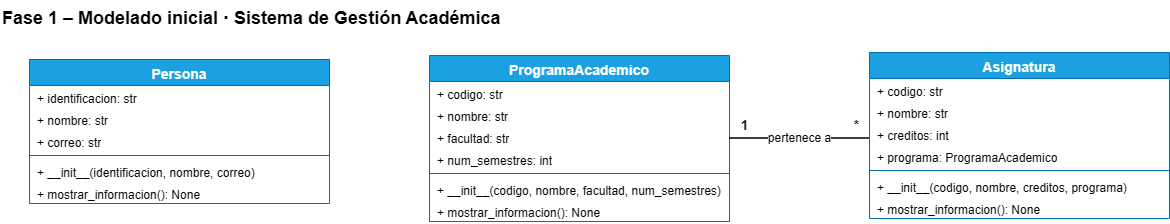

The diagram above was exported from draw.io. Its source (the exported page's mxGraphModel, read from the mxfile embedded in the PNG):
<mxGraphModel dx="1212" dy="660" grid="1" gridSize="10" guides="1" tooltips="1" connect="1" arrows="1" fold="1" page="1" pageScale="1" pageWidth="827" pageHeight="1169" math="0" shadow="0">
  <root>
    <mxCell id="0" />
    <mxCell id="1" parent="0" />
    <mxCell id="IVZ5TowRy3xAIa2wslN1-4" parent="1" style="text;html=1;align=left;verticalAlign=middle;fontSize=18;fontStyle=1;" value="Fase 1 – Modelado inicial · Sistema de Gestión Académica&amp;nbsp;" vertex="1">
      <mxGeometry height="36" width="1120" x="19" y="20" as="geometry" />
    </mxCell>
    <mxCell id="IVZ5TowRy3xAIa2wslN1-5" parent="1" style="swimlane;fontStyle=1;align=center;verticalAlign=top;childLayout=stackLayout;horizontal=1;startSize=26;horizontalStack=0;resizeParent=1;resizeParentMax=0;resizeLast=0;collapsible=0;marginBottom=0;whiteSpace=wrap;html=1;fillColor=#1ba1e2;strokeColor=#006EAF;swimlaneFillColor=#ffffff;fontSize=14;fontColor=#ffffff;" value="Persona" vertex="1">
      <mxGeometry height="144" width="300" x="48" y="79" as="geometry" />
    </mxCell>
    <mxCell id="IVZ5TowRy3xAIa2wslN1-6" parent="IVZ5TowRy3xAIa2wslN1-5" style="text;strokeColor=none;fillColor=none;align=left;verticalAlign=top;spacingLeft=6;spacingRight=4;overflow=hidden;rotatable=0;points=[[0,0.5],[1,0.5]];portConstraint=eastwest;whiteSpace=wrap;html=1;fontSize=12;" value="+ identificacion: str" vertex="1">
      <mxGeometry height="22" width="300" y="26" as="geometry" />
    </mxCell>
    <mxCell id="IVZ5TowRy3xAIa2wslN1-7" parent="IVZ5TowRy3xAIa2wslN1-5" style="text;strokeColor=none;fillColor=none;align=left;verticalAlign=top;spacingLeft=6;spacingRight=4;overflow=hidden;rotatable=0;points=[[0,0.5],[1,0.5]];portConstraint=eastwest;whiteSpace=wrap;html=1;fontSize=12;" value="+ nombre: str" vertex="1">
      <mxGeometry height="22" width="300" y="48" as="geometry" />
    </mxCell>
    <mxCell id="IVZ5TowRy3xAIa2wslN1-8" parent="IVZ5TowRy3xAIa2wslN1-5" style="text;strokeColor=none;fillColor=none;align=left;verticalAlign=top;spacingLeft=6;spacingRight=4;overflow=hidden;rotatable=0;points=[[0,0.5],[1,0.5]];portConstraint=eastwest;whiteSpace=wrap;html=1;fontSize=12;" value="+ correo: str" vertex="1">
      <mxGeometry height="22" width="300" y="70" as="geometry" />
    </mxCell>
    <mxCell id="IVZ5TowRy3xAIa2wslN1-9" parent="IVZ5TowRy3xAIa2wslN1-5" style="line;strokeWidth=1;fillColor=none;align=left;verticalAlign=middle;spacingTop=-1;spacingLeft=3;spacingRight=3;rotatable=0;labelPosition=right;points=[];portConstraint=eastwest;strokeColor=inherit;" value="" vertex="1">
      <mxGeometry height="8" width="300" y="92" as="geometry" />
    </mxCell>
    <mxCell id="IVZ5TowRy3xAIa2wslN1-10" parent="IVZ5TowRy3xAIa2wslN1-5" style="text;strokeColor=none;fillColor=none;align=left;verticalAlign=top;spacingLeft=6;spacingRight=4;overflow=hidden;rotatable=0;points=[[0,0.5],[1,0.5]];portConstraint=eastwest;whiteSpace=wrap;html=1;fontSize=12;" value="+ __init__(identificacion, nombre, correo)" vertex="1">
      <mxGeometry height="22" width="300" y="100" as="geometry" />
    </mxCell>
    <mxCell id="IVZ5TowRy3xAIa2wslN1-11" parent="IVZ5TowRy3xAIa2wslN1-5" style="text;strokeColor=none;fillColor=none;align=left;verticalAlign=top;spacingLeft=6;spacingRight=4;overflow=hidden;rotatable=0;points=[[0,0.5],[1,0.5]];portConstraint=eastwest;whiteSpace=wrap;html=1;fontSize=12;" value="+ mostrar_informacion(): None" vertex="1">
      <mxGeometry height="22" width="300" y="122" as="geometry" />
    </mxCell>
    <mxCell id="IVZ5TowRy3xAIa2wslN1-12" parent="1" style="swimlane;fontStyle=1;align=center;verticalAlign=top;childLayout=stackLayout;horizontal=1;startSize=26;horizontalStack=0;resizeParent=1;resizeParentMax=0;resizeLast=0;collapsible=0;marginBottom=0;whiteSpace=wrap;html=1;fillColor=#1ba1e2;strokeColor=#006EAF;swimlaneFillColor=#ffffff;fontSize=14;fontColor=#ffffff;" value="ProgramaAcademico" vertex="1">
      <mxGeometry height="166" width="300" x="448" y="75" as="geometry" />
    </mxCell>
    <mxCell id="IVZ5TowRy3xAIa2wslN1-13" parent="IVZ5TowRy3xAIa2wslN1-12" style="text;strokeColor=none;fillColor=none;align=left;verticalAlign=top;spacingLeft=6;spacingRight=4;overflow=hidden;rotatable=0;points=[[0,0.5],[1,0.5]];portConstraint=eastwest;whiteSpace=wrap;html=1;fontSize=12;" value="+ codigo: str" vertex="1">
      <mxGeometry height="22" width="300" y="26" as="geometry" />
    </mxCell>
    <mxCell id="IVZ5TowRy3xAIa2wslN1-14" parent="IVZ5TowRy3xAIa2wslN1-12" style="text;strokeColor=none;fillColor=none;align=left;verticalAlign=top;spacingLeft=6;spacingRight=4;overflow=hidden;rotatable=0;points=[[0,0.5],[1,0.5]];portConstraint=eastwest;whiteSpace=wrap;html=1;fontSize=12;" value="+ nombre: str" vertex="1">
      <mxGeometry height="22" width="300" y="48" as="geometry" />
    </mxCell>
    <mxCell id="IVZ5TowRy3xAIa2wslN1-15" parent="IVZ5TowRy3xAIa2wslN1-12" style="text;strokeColor=none;fillColor=none;align=left;verticalAlign=top;spacingLeft=6;spacingRight=4;overflow=hidden;rotatable=0;points=[[0,0.5],[1,0.5]];portConstraint=eastwest;whiteSpace=wrap;html=1;fontSize=12;" value="+ facultad: str" vertex="1">
      <mxGeometry height="22" width="300" y="70" as="geometry" />
    </mxCell>
    <mxCell id="IVZ5TowRy3xAIa2wslN1-16" parent="IVZ5TowRy3xAIa2wslN1-12" style="text;strokeColor=none;fillColor=none;align=left;verticalAlign=top;spacingLeft=6;spacingRight=4;overflow=hidden;rotatable=0;points=[[0,0.5],[1,0.5]];portConstraint=eastwest;whiteSpace=wrap;html=1;fontSize=12;" value="+ num_semestres: int" vertex="1">
      <mxGeometry height="22" width="300" y="92" as="geometry" />
    </mxCell>
    <mxCell id="IVZ5TowRy3xAIa2wslN1-17" parent="IVZ5TowRy3xAIa2wslN1-12" style="line;strokeWidth=1;fillColor=none;align=left;verticalAlign=middle;spacingTop=-1;spacingLeft=3;spacingRight=3;rotatable=0;labelPosition=right;points=[];portConstraint=eastwest;strokeColor=inherit;" value="" vertex="1">
      <mxGeometry height="8" width="300" y="114" as="geometry" />
    </mxCell>
    <mxCell id="IVZ5TowRy3xAIa2wslN1-18" parent="IVZ5TowRy3xAIa2wslN1-12" style="text;strokeColor=none;fillColor=none;align=left;verticalAlign=top;spacingLeft=6;spacingRight=4;overflow=hidden;rotatable=0;points=[[0,0.5],[1,0.5]];portConstraint=eastwest;whiteSpace=wrap;html=1;fontSize=12;" value="+ __init__(codigo, nombre, facultad, num_semestres)" vertex="1">
      <mxGeometry height="22" width="300" y="122" as="geometry" />
    </mxCell>
    <mxCell id="IVZ5TowRy3xAIa2wslN1-19" parent="IVZ5TowRy3xAIa2wslN1-12" style="text;strokeColor=none;fillColor=none;align=left;verticalAlign=top;spacingLeft=6;spacingRight=4;overflow=hidden;rotatable=0;points=[[0,0.5],[1,0.5]];portConstraint=eastwest;whiteSpace=wrap;html=1;fontSize=12;" value="+ mostrar_informacion(): None" vertex="1">
      <mxGeometry height="22" width="300" y="144" as="geometry" />
    </mxCell>
    <mxCell id="IVZ5TowRy3xAIa2wslN1-20" parent="1" style="swimlane;fontStyle=1;align=center;verticalAlign=top;childLayout=stackLayout;horizontal=1;startSize=26;horizontalStack=0;resizeParent=1;resizeParentMax=0;resizeLast=0;collapsible=0;marginBottom=0;whiteSpace=wrap;html=1;fillColor=#1ba1e2;strokeColor=#006EAF;swimlaneFillColor=#ffffff;fontSize=14;fontColor=#ffffff;" value="Asignatura" vertex="1">
      <mxGeometry height="166" width="300" x="888" y="72" as="geometry" />
    </mxCell>
    <mxCell id="IVZ5TowRy3xAIa2wslN1-21" parent="IVZ5TowRy3xAIa2wslN1-20" style="text;strokeColor=none;fillColor=none;align=left;verticalAlign=top;spacingLeft=6;spacingRight=4;overflow=hidden;rotatable=0;points=[[0,0.5],[1,0.5]];portConstraint=eastwest;whiteSpace=wrap;html=1;fontSize=12;" value="+ codigo: str" vertex="1">
      <mxGeometry height="22" width="300" y="26" as="geometry" />
    </mxCell>
    <mxCell id="IVZ5TowRy3xAIa2wslN1-22" parent="IVZ5TowRy3xAIa2wslN1-20" style="text;strokeColor=none;fillColor=none;align=left;verticalAlign=top;spacingLeft=6;spacingRight=4;overflow=hidden;rotatable=0;points=[[0,0.5],[1,0.5]];portConstraint=eastwest;whiteSpace=wrap;html=1;fontSize=12;" value="+ nombre: str" vertex="1">
      <mxGeometry height="22" width="300" y="48" as="geometry" />
    </mxCell>
    <mxCell id="IVZ5TowRy3xAIa2wslN1-23" parent="IVZ5TowRy3xAIa2wslN1-20" style="text;strokeColor=none;fillColor=none;align=left;verticalAlign=top;spacingLeft=6;spacingRight=4;overflow=hidden;rotatable=0;points=[[0,0.5],[1,0.5]];portConstraint=eastwest;whiteSpace=wrap;html=1;fontSize=12;" value="+ creditos: int" vertex="1">
      <mxGeometry height="22" width="300" y="70" as="geometry" />
    </mxCell>
    <mxCell id="IVZ5TowRy3xAIa2wslN1-24" parent="IVZ5TowRy3xAIa2wslN1-20" style="text;strokeColor=none;fillColor=none;align=left;verticalAlign=top;spacingLeft=6;spacingRight=4;overflow=hidden;rotatable=0;points=[[0,0.5],[1,0.5]];portConstraint=eastwest;whiteSpace=wrap;html=1;fontSize=12;" value="+ programa: ProgramaAcademico" vertex="1">
      <mxGeometry height="22" width="300" y="92" as="geometry" />
    </mxCell>
    <mxCell id="IVZ5TowRy3xAIa2wslN1-25" parent="IVZ5TowRy3xAIa2wslN1-20" style="line;strokeWidth=1;fillColor=none;align=left;verticalAlign=middle;spacingTop=-1;spacingLeft=3;spacingRight=3;rotatable=0;labelPosition=right;points=[];portConstraint=eastwest;strokeColor=inherit;" value="" vertex="1">
      <mxGeometry height="8" width="300" y="114" as="geometry" />
    </mxCell>
    <mxCell id="IVZ5TowRy3xAIa2wslN1-26" parent="IVZ5TowRy3xAIa2wslN1-20" style="text;strokeColor=none;fillColor=none;align=left;verticalAlign=top;spacingLeft=6;spacingRight=4;overflow=hidden;rotatable=0;points=[[0,0.5],[1,0.5]];portConstraint=eastwest;whiteSpace=wrap;html=1;fontSize=12;" value="+ __init__(codigo, nombre, creditos, programa)" vertex="1">
      <mxGeometry height="22" width="300" y="122" as="geometry" />
    </mxCell>
    <mxCell id="IVZ5TowRy3xAIa2wslN1-27" parent="IVZ5TowRy3xAIa2wslN1-20" style="text;strokeColor=none;fillColor=none;align=left;verticalAlign=top;spacingLeft=6;spacingRight=4;overflow=hidden;rotatable=0;points=[[0,0.5],[1,0.5]];portConstraint=eastwest;whiteSpace=wrap;html=1;fontSize=12;" value="+ mostrar_informacion(): None" vertex="1">
      <mxGeometry height="22" width="300" y="144" as="geometry" />
    </mxCell>
    <mxCell id="IVZ5TowRy3xAIa2wslN1-28" edge="1" parent="1" style="endArrow=none;html=1;rounded=0;strokeWidth=1.5;labelBackgroundColor=#ffffff;fontSize=12;" target="IVZ5TowRy3xAIa2wslN1-12" value="pertenece a">
      <mxGeometry relative="1" as="geometry">
        <mxPoint x="888" y="158" as="sourcePoint" />
      </mxGeometry>
    </mxCell>
    <mxCell id="IVZ5TowRy3xAIa2wslN1-29" connectable="0" parent="IVZ5TowRy3xAIa2wslN1-28" style="edgeLabel;html=1;align=center;verticalAlign=middle;resizable=0;points=[];fontSize=13;fontStyle=1;" value="1" vertex="1">
      <mxGeometry relative="1" x="0.8" as="geometry">
        <mxPoint y="-14" as="offset" />
      </mxGeometry>
    </mxCell>
    <mxCell id="IVZ5TowRy3xAIa2wslN1-30" connectable="0" parent="IVZ5TowRy3xAIa2wslN1-28" style="edgeLabel;html=1;align=center;verticalAlign=middle;resizable=0;points=[];fontSize=13;fontStyle=1;" value="*" vertex="1">
      <mxGeometry relative="1" x="-0.8" as="geometry">
        <mxPoint y="-14" as="offset" />
      </mxGeometry>
    </mxCell>
  </root>
</mxGraphModel>